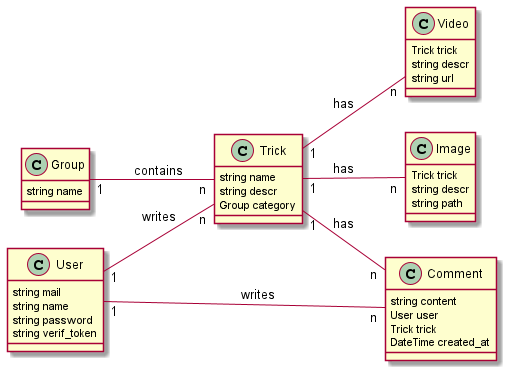

The diagram above was rendered by PlantUML. Its source (embedded in the PNG):
@startuml
left to right direction

class User {
    string mail
    string name
    string password
    string verif_token
}

class Group {
    string name
}

class Trick {
    string name
    string descr
    Group category
}

class Image {
    Trick trick
    string descr
    string path
}

class Video {
    Trick trick
    string descr
    string url
}

class Comment {
    string content
    User user
    Trick trick
    DateTime created_at
}

User  "1"--"n" Trick :writes
User  "1"--"n" Comment :writes
Trick "1"--"n" Comment :has
Trick "1"--"n" Video :has
Trick "1"--"n" Image :has
Group "1"--"n" Trick :contains

@enduml